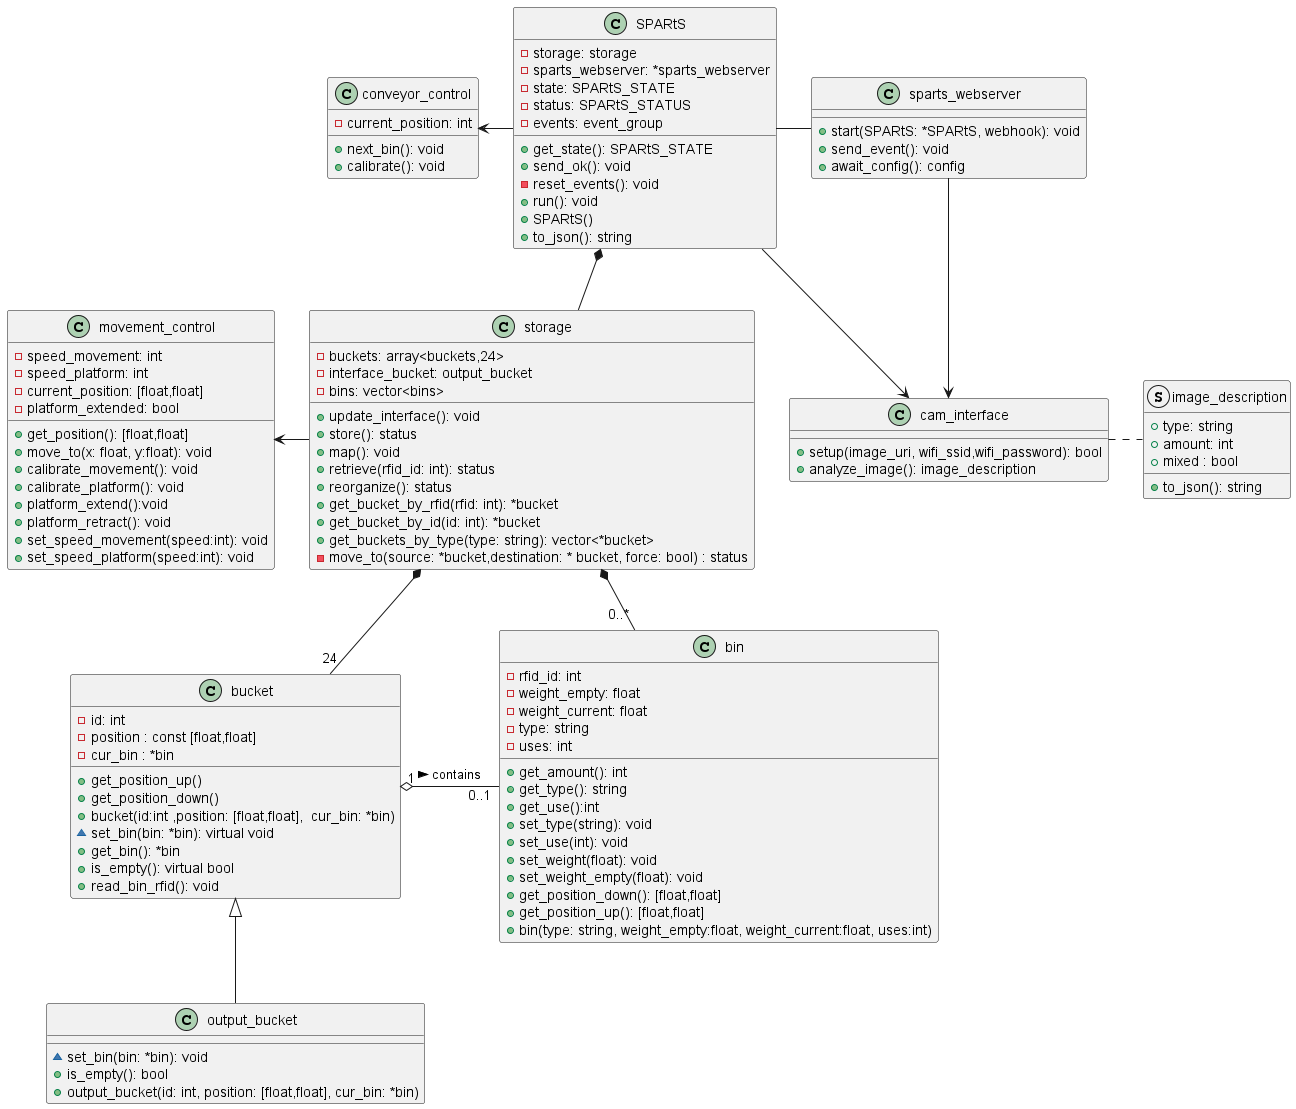

The diagram above was rendered by PlantUML. Its source (embedded in the PNG):
@startuml class_diagram

class bin {
    - rfid_id: int
    - weight_empty: float
    - weight_current: float
    - type: string
    - uses: int
    + get_amount(): int 
    + get_type(): string
    + get_use():int
    + set_type(string): void
    + set_use(int): void
    + set_weight(float): void
    + set_weight_empty(float): void
    + get_position_down(): [float,float]
    + get_position_up(): [float,float]
    + bin(type: string, weight_empty:float, weight_current:float, uses:int)
}

class bucket {
    - id: int
    - position : const [float,float]
    - cur_bin : *bin
    + get_position_up()
    + get_position_down()
    + bucket(id:int ,position: [float,float],  cur_bin: *bin)
    ~ set_bin(bin: *bin): virtual void
    + get_bin(): *bin
    + is_empty(): virtual bool
    + read_bin_rfid(): void

}

class output_bucket {
    ~ set_bin(bin: *bin): void
    + is_empty(): bool
    + output_bucket(id: int, position: [float,float], cur_bin: *bin)
}

class storage
{
    - buckets: array<buckets,24>
    - interface_bucket: output_bucket
    - bins: vector<bins>
    + update_interface(): void
    + store(): status
    + map(): void
    + retrieve(rfid_id: int): status
    + reorganize(): status
    + get_bucket_by_rfid(rfid: int): *bucket
    + get_bucket_by_id(id: int): *bucket
    + get_buckets_by_type(type: string): vector<*bucket>
    - move_to(source: *bucket,destination: * bucket, force: bool) : status
}

bucket "1" o- "0..1" bin : contains >
bucket <|-- output_bucket

storage *-- "24" bucket
storage *-- "0..*" bin

class SPARtS {
    - storage: storage
    - sparts_webserver: *sparts_webserver
    - state: SPARtS_STATE
    - status: SPARtS_STATUS
    - events: event_group
    + get_state(): SPARtS_STATE
    + send_ok(): void
    - reset_events(): void
    + run(): void
    + SPARtS()
    + to_json(): string
}

SPARtS *-- storage

class sparts_webserver {
    + start(SPARtS: *SPARtS, webhook): void
    + send_event(): void
    + await_config(): config
}
SPARtS - sparts_webserver

class cam_interface {
    + setup(image_uri, wifi_ssid,wifi_password): bool
    + analyze_image(): image_description
}
SPARtS --> cam_interface
sparts_webserver --> cam_interface

movement_control <-r- storage

struct image_description {
    + type: string
    + amount: int
    + mixed : bool
    + to_json(): string
}
cam_interface . image_description

class conveyor_control {
    - current_position: int
    + next_bin(): void
    + calibrate(): void
}

conveyor_control <- SPARtS

class movement_control {
    - speed_movement: int
    - speed_platform: int
    - current_position: [float,float]
    - platform_extended: bool
    + get_position(): [float,float]
    + move_to(x: float, y:float): void
    + calibrate_movement(): void
    + calibrate_platform(): void
    + platform_extend():void 
    + platform_retract(): void
    + set_speed_movement(speed:int): void
    + set_speed_platform(speed:int): void

}


@enduml